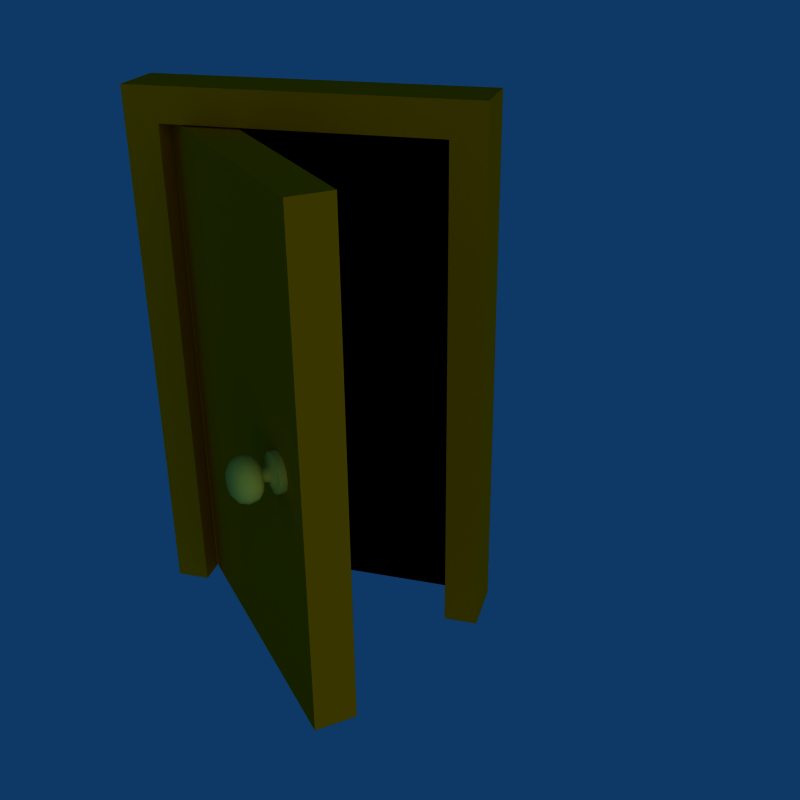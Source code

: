 # Source: Icons.blend  (saved by Blender 2.49.2; exported with 4.5.12 LTS)
import bpy
from mathutils import Matrix  # noqa: F401  (used for matrix-valued properties, if any)

bpy.ops.wm.read_factory_settings(use_empty=True)
scene = bpy.context.scene
scene.name = 'Scene'

# ---- collections
col_collection_1 = bpy.data.collections.new('Collection 1'); scene.collection.children.link(col_collection_1)
col_collection_1.hide_render = True
col_collection_1.hide_viewport = True
col_collection_2 = bpy.data.collections.new('Collection 2'); scene.collection.children.link(col_collection_2)

# ---- materials (node trees are filled in below, after node groups)
mat_material02 = bpy.data.materials.new('material02')
mat_material02.alpha_threshold = 0.0
mat_material02.diffuse_color = (1.0, 0.9999, 0.9999, 1.0)
mat_material02.roughness = 0.5
mat_material02.line_color = (0.0, 0.0, 0.0, 1.0)
mat_default = bpy.data.materials.new(' -- default --')
mat_default.alpha_threshold = 0.0
mat_default.diffuse_color = (0.7529, 0.4516, 0.0, 1.0)
mat_default.roughness = 0.5
mat_default.line_color = (0.0, 0.0, 0.0, 1.0)
mat_material03 = bpy.data.materials.new('material03')
mat_material03.alpha_threshold = 0.0
mat_material03.diffuse_color = (0.0, 0.0, 0.0, 1.0)
mat_material03.roughness = 0.5
mat_material03.specular_intensity = 0.0
mat_material03.line_color = (0.0, 0.0, 0.0, 1.0)
mat_material01 = bpy.data.materials.new('material01')
mat_material01.alpha_threshold = 0.0
mat_material01.diffuse_color = (0.8667, 0.7765, 0.2549, 1.0)
mat_material01.roughness = 0.5
mat_material01.line_color = (0.0, 0.0, 0.0, 1.0)

# ---- node groups
ng_auto_smooth = bpy.data.node_groups.new('Auto Smooth', 'GeometryNodeTree')
_s = ng_auto_smooth.interface.new_socket(name='Geometry', in_out='OUTPUT', socket_type='NodeSocketGeometry')
_s = ng_auto_smooth.interface.new_socket(name='Geometry', in_out='INPUT', socket_type='NodeSocketGeometry')
_s = ng_auto_smooth.interface.new_socket(name='Angle', in_out='INPUT', socket_type='NodeSocketFloat')
_s.subtype = 'ANGLE'
_s.min_value = 0.0
_s.max_value = 3.142
ng_auto_smooth.is_modifier = True
_N = ng_auto_smooth.nodes; _L = ng_auto_smooth.links
n0 = _N.new('NodeGroupOutput'); n0.name = 'Group Output'; n0.location = (480, -100)
n1 = _N.new('NodeGroupInput'); n1.name = 'Group Input'; n1.location = (-420, -300)
n2 = _N.new('NodeGroupInput'); n2.name = 'Group Input.001'; n2.location = (-60, -100)
n3 = _N.new('GeometryNodeSetShadeSmooth'); n3.name = 'Set Shade Smooth'; n3.location = (120, -100)
n3.domain = 'EDGE'
n4 = _N.new('GeometryNodeSetShadeSmooth'); n4.name = 'Set Shade Smooth.001'; n4.location = (300, -100)
n5 = _N.new('GeometryNodeInputMeshEdgeAngle'); n5.name = 'Edge Angle'; n5.location = (-420, -220)
n6 = _N.new('GeometryNodeInputEdgeSmooth'); n6.name = 'Is Edge Smooth'; n6.location = (-60, -160)
n7 = _N.new('GeometryNodeInputShadeSmooth'); n7.name = 'Is Face Smooth'; n7.location = (-240, -340)
n8 = _N.new('FunctionNodeBooleanMath'); n8.name = 'Boolean Math'; n8.location = (-60, -220)
n9 = _N.new('FunctionNodeCompare'); n9.name = 'Compare'; n9.location = (-240, -180)
n9.operation = 'LESS_EQUAL'
_L.new(n5.outputs[0], n9.inputs[0])
_L.new(n4.outputs[0], n0.inputs[0])
_L.new(n1.outputs[1], n9.inputs[1])
_L.new(n9.outputs[0], n8.inputs[0])
_L.new(n7.outputs[0], n8.inputs[1])
_L.new(n2.outputs[0], n3.inputs[0])
_L.new(n6.outputs[0], n3.inputs[1])
_L.new(n3.outputs[0], n4.inputs[0])
_L.new(n8.outputs[0], n3.inputs[2])
n0.is_active_output = True

# ---- material node trees

# ---- world
world_world = bpy.data.worlds.new('World'); scene.world = world_world
world_world.color = (0.05656, 0.2208, 0.4)
world_world.use_sun_shadow = False
world_world.sun_shadow_jitter_overblur = 0.0
world_world.cycles.sampling_method = 'MANUAL'
world_world.cycles.sample_map_resolution = 256

# ---- cameras
cam_camera = bpy.data.cameras.new('Camera')
cam_camera.passepartout_alpha = 0.2
cam_camera.clip_end = 100.0
cam_camera.lens = 49.0
cam_camera.ortho_scale = 7.314
cam_camera.show_passepartout = False
cam_camera.show_safe_areas = True
cam_camera.dof.focus_distance = 0.0
cam_camera.dof.aperture_fstop = 128.0

# ---- lights
light_lamp = bpy.data.lights.new('Lamp', 'SUN')
light_lamp.transmission_factor = 0.0
light_lamp.angle = 1.571
light_lamp.energy = 0.7634
light_lamp.shadow_buffer_clip_start = 0.5
light_lamp.shadow_soft_size = 1.0
light_lamp.shadow_cascade_max_distance = 1000.0
light_lamp.cycles.use_multiple_importance_sampling = False
light_spot = bpy.data.lights.new('Spot', 'POINT')
light_spot.transmission_factor = 0.0
light_spot.cutoff_distance = 30.0
light_spot.energy = 101.0
light_spot.shadow_buffer_clip_start = 1.001
light_spot.shadow_soft_size = 1.0
light_spot.shadow_maximum_resolution = 0.006
light_spot.use_absolute_resolution = True
light_spot.cycles.use_multiple_importance_sampling = False
light_spot_001 = bpy.data.lights.new('Spot.001', 'POINT')
light_spot_001.transmission_factor = 0.0
light_spot_001.cutoff_distance = 30.0
light_spot_001.energy = 101.0
light_spot_001.shadow_buffer_clip_start = 1.001
light_spot_001.shadow_soft_size = 1.0
light_spot_001.shadow_maximum_resolution = 0.006
light_spot_001.use_absolute_resolution = True
light_spot_001.cycles.use_multiple_importance_sampling = False
light_lamp_001 = bpy.data.lights.new('Lamp.001', 'SUN')
light_lamp_001.transmission_factor = 0.0
light_lamp_001.angle = 1.571
light_lamp_001.energy = 0.7634
light_lamp_001.shadow_buffer_clip_start = 0.5
light_lamp_001.shadow_soft_size = 1.0
light_lamp_001.shadow_cascade_max_distance = 1000.0
light_lamp_001.cycles.use_multiple_importance_sampling = False

# ---- meshes
me_arrow = bpy.data.meshes.new('Arrow')
me_arrow.from_pydata([(11.16, -7.563, 16.58), (27.9, -7.563, 26.59), (27.52, -7.562, 21.49), (43.07, -7.563, 21.49), (27.76, -7.563, 6.561), (27.34, -7.562, 11.5), (43.07, -7.563, 11.5), (11.16, -13.14, 16.58), (27.9, -13.14, 26.59), (27.52, -13.14, 21.49), (43.07, -13.14, 21.49), (27.76, -13.14, 6.561), (27.34, -13.14, 11.5), (43.07, -13.14, 11.5)], [], [(12, 9, 7), (1, 0, 8), (8, 0, 7), (9, 2, 1), (8, 9, 1), (9, 8, 7), (11, 4, 5), (12, 11, 5), (7, 0, 4), (11, 7, 4), (11, 12, 7), (10, 3, 2), (9, 10, 2), (12, 10, 9), (13, 6, 3), (10, 13, 3), (12, 5, 6), (13, 12, 6), (12, 13, 10), (5, 0, 2), (4, 0, 5), (2, 0, 1), (3, 5, 2), (6, 5, 3)])
_uv = me_arrow.uv_layers.new(name='UVTex')
_uv.uv.foreach_set('vector', [0.0, 0.0, 0.0, 0.0, 0.0, 0.0, 0.0, 0.0, 0.0, 0.0, 0.0, 0.0, 0.0, 0.0, 0.0, 0.0, 0.0, 0.0, 0.0, 0.0, 0.0, 0.0, 0.0, 0.0, 0.0, 0.0, 0.0, 0.0, 0.0, 0.0, 0.0, 0.0, 0.0, 0.0, 0.0, 0.0, 0.0, 0.0, 0.0, 0.0, 0.0, 0.0, 0.0, 0.0, 0.0, 0.0, 0.0, 0.0, 0.0, 0.0, 0.0, 0.0, 0.0, 0.0, 0.0, 0.0, 0.0, 0.0, 0.0, 0.0, 0.0, 0.0, 0.0, 0.0, 0.0, 0.0, 0.0, 0.0, 0.0, 0.0, 0.0, 0.0, 0.0, 0.0, 0.0, 0.0, 0.0, 0.0, 0.0, 0.0, 0.0, 0.0, 0.0, 0.0, 0.0, 0.0, 0.0, 0.0, 0.0, 0.0, 0.0, 0.0, 0.0, 0.0, 0.0, 0.0, 0.0, 0.0, 0.0, 0.0, 0.0, 0.0, 0.0, 0.0, 0.0, 0.0, 0.0, 0.0, 0.0, 0.0, 0.0, 0.0, 0.0, 0.0, 0.0, 0.0, 0.0, 0.0, 0.0, 0.0, 0.0, 0.0, 0.0, 0.0, 0.0, 0.0, 0.0, 0.0, 0.0, 0.0, 0.0, 0.0, 0.0, 0.0, 0.0, 0.0, 0.0, 0.0, 0.0, 0.0, 0.0, 0.0, 0.0, 0.0])
me_arrow.materials.append(mat_material02)
me_arrow.use_remesh_preserve_volume = False
me_arrow.use_remesh_preserve_attributes = False
me_arrow.use_mirror_vertex_groups = False
me_arrow.update()
me_door = bpy.data.meshes.new('Door')
me_door.from_pydata([(-9.921, -0.3363, -12.73), (-6.96, 2.33, 34.89), (-9.921, -0.3363, 34.89), (11.69, -18.38, -12.73), (8.725, -21.04, -12.73), (11.69, -18.38, 34.89), (8.725, -21.04, 34.89), (-13.31, -2.728, 38.28), (-13.31, 2.728, 38.28), (-10.1, 2.728, 35.04), (-10.1, -2.728, 35.04), (-10.1, 2.728, -12.79), (-13.31, -2.728, -12.79), (-10.1, -2.728, -12.79), (15.83, -2.728, -12.79), (19.05, -2.728, -12.79), (19.05, 2.728, -12.79), (15.83, 2.717, -12.84), (15.83, -2.728, 35.04), (19.05, -2.728, 38.28), (19.05, 2.728, 38.28), (15.83, 2.742, 35.04), (3.851, -16.64, 10.96), (3.902, -18.32, 10.96), (1.943, -18.1, 10.96), (1.565, -18.78, 10.96), (1.661, -19.58, 10.96), (4.524, -16.36, 10.05), (4.013, -16.82, 10.05), (4.393, -17.81, 10.62), (3.95, -18.37, 10.69), (3.367, -17.83, 10.23), (2.796, -17.83, 10.01), (2.122, -18.3, 9.956), (1.723, -18.95, 10.08), (1.759, -19.69, 10.41), (4.969, -16.85, 9.388), (4.458, -17.31, 9.388), (4.557, -18.0, 10.38), (4.08, -18.52, 10.5), (3.722, -18.22, 9.705), (3.258, -18.34, 9.323), (2.614, -18.85, 9.222), (2.152, -19.43, 9.441), (5.575, -17.53, 9.145), (5.064, -17.99, 9.145), (4.781, -18.24, 10.29), (4.258, -18.71, 10.43), (4.206, -18.76, 9.511), (3.89, -19.05, 9.07), (3.285, -19.59, 8.953), (2.738, -20.08, 9.206), (6.182, -18.2, 9.388), (5.671, -18.66, 9.388), (5.004, -18.49, 10.38), (4.436, -18.91, 10.5), (4.691, -19.3, 9.705), (4.522, -19.75, 9.323), (3.955, -20.34, 9.222), (3.325, -20.73, 9.441), (2.757, -20.8, 10.01), (6.627, -18.69, 10.05), (6.116, -19.16, 10.05), (5.168, -18.67, 10.62), (4.566, -19.06, 10.69), (5.045, -19.69, 10.23), (4.984, -20.26, 10.01), (4.446, -20.88, 9.956), (3.754, -21.21, 10.08), (6.789, -18.88, 10.96), (6.278, -19.34, 10.96), (5.228, -18.74, 10.96), (4.614, -19.11, 10.96), (5.175, -19.84, 10.96), (5.153, -20.45, 10.96), (4.626, -21.08, 10.96), (3.911, -21.38, 10.96), (6.627, -18.7, 11.87), (6.116, -19.16, 11.87), (5.168, -18.67, 11.29), (4.566, -19.06, 11.22), (5.045, -19.69, 11.68), (4.984, -20.26, 11.9), (4.446, -20.88, 11.96), (3.754, -21.21, 11.84), (3.024, -21.1, 11.5), (6.182, -18.2, 12.53), (5.671, -18.66, 12.53), (5.004, -18.49, 11.54), (4.436, -18.91, 11.42), (4.69, -19.3, 12.21), (4.521, -19.75, 12.59), (3.955, -20.34, 12.7), (3.325, -20.73, 12.48), (2.757, -20.8, 11.9), (5.575, -17.53, 12.77), (5.064, -17.99, 12.77), (4.78, -18.24, 11.63), (4.258, -18.71, 11.49), (4.206, -18.76, 12.41), (3.89, -19.05, 12.85), (3.284, -19.59, 12.96), (2.738, -20.08, 12.71), (4.968, -16.85, 12.53), (4.457, -17.31, 12.53), (4.557, -17.99, 11.54), (4.08, -18.52, 11.42), (3.721, -18.22, 12.21), (3.258, -18.34, 12.59), (2.613, -18.85, 12.7), (2.152, -19.43, 12.48), (2.026, -19.99, 11.9), (4.524, -16.36, 11.87), (4.013, -16.82, 11.87), (4.393, -17.81, 11.29), (3.949, -18.37, 11.22), (3.367, -17.83, 11.68), (2.795, -17.83, 11.9), (2.122, -18.3, 11.96), (1.723, -18.95, 11.83), (1.759, -19.69, 11.5), (4.362, -16.18, 10.96), (4.333, -17.75, 10.96), (3.237, -17.68, 10.96), (2.626, -17.64, 10.96), (2.026, -19.99, 10.01), (2.392, -20.39, 9.866), (3.025, -21.1, 10.41), (3.122, -21.21, 10.96), (2.275, -20.5, 10.96), (2.391, -20.39, 12.05)], [], [(2, 0, 6), (6, 0, 4), (6, 4, 3), (5, 6, 3), (6, 5, 1), (2, 6, 1), (19, 20, 8), (7, 19, 8), (7, 10, 18), (19, 7, 18), (11, 9, 10), (13, 11, 10), (13, 10, 7), (12, 13, 7), (15, 19, 18), (14, 15, 18), (16, 20, 19), (15, 16, 19), (21, 18, 10), (21, 10, 9), (21, 17, 18), (17, 14, 18), (17, 9, 11), (21, 9, 17), (22, 121, 28), (28, 121, 27), (37, 28, 27), (36, 37, 27), (45, 37, 36), (44, 45, 36), (53, 45, 44), (52, 53, 44), (62, 53, 52), (61, 62, 52), (70, 62, 61), (69, 70, 61), (78, 70, 69), (77, 78, 69), (87, 78, 77), (86, 87, 77), (96, 87, 86), (95, 96, 86), (104, 96, 95), (103, 104, 95), (113, 104, 103), (112, 113, 103), (22, 113, 112), (121, 22, 112), (29, 122, 22), (28, 29, 22), (38, 29, 28), (37, 38, 28), (46, 38, 37), (45, 46, 37), (54, 46, 45), (53, 54, 45), (63, 54, 53), (62, 63, 53), (71, 63, 62), (70, 71, 62), (79, 71, 70), (78, 79, 70), (88, 79, 78), (87, 88, 78), (97, 88, 87), (96, 97, 87), (105, 97, 96), (104, 105, 96), (114, 105, 104), (113, 114, 104), (122, 114, 113), (22, 122, 113), (30, 23, 122), (29, 30, 122), (39, 30, 29), (38, 39, 29), (47, 39, 38), (46, 47, 38), (55, 47, 46), (54, 55, 46), (64, 55, 54), (63, 64, 54), (72, 64, 63), (71, 72, 63), (80, 72, 71), (79, 80, 71), (89, 80, 79), (88, 89, 79), (98, 89, 88), (97, 98, 88), (106, 98, 97), (105, 106, 97), (115, 106, 105), (114, 115, 105), (23, 115, 114), (122, 23, 114), (31, 123, 23), (30, 31, 23), (40, 31, 30), (39, 40, 30), (48, 40, 39), (47, 48, 39), (56, 48, 47), (55, 56, 47), (65, 56, 55), (64, 65, 55), (73, 65, 64), (72, 73, 64), (81, 73, 72), (80, 81, 72), (90, 81, 80), (89, 90, 80), (99, 90, 89), (98, 99, 89), (107, 99, 98), (106, 107, 98), (116, 107, 106), (115, 116, 106), (123, 116, 115), (23, 123, 115), (32, 124, 123), (31, 32, 123), (41, 32, 31), (40, 41, 31), (49, 41, 40), (48, 49, 40), (57, 49, 48), (56, 57, 48), (66, 57, 56), (65, 66, 56), (74, 66, 65), (73, 74, 65), (82, 74, 73), (81, 82, 73), (91, 82, 81), (90, 91, 81), (100, 91, 90), (99, 100, 90), (108, 100, 99), (107, 108, 99), (117, 108, 107), (116, 117, 107), (124, 117, 116), (123, 124, 116), (33, 24, 124), (32, 33, 124), (42, 33, 32), (41, 42, 32), (50, 42, 41), (49, 50, 41), (58, 50, 49), (57, 58, 49), (67, 58, 57), (66, 67, 57), (75, 67, 66), (74, 75, 66), (83, 75, 74), (82, 83, 74), (92, 83, 82), (91, 92, 82), (101, 92, 91), (100, 101, 91), (109, 101, 100), (108, 109, 100), (118, 109, 108), (117, 118, 108), (24, 118, 117), (124, 24, 117), (34, 25, 24), (33, 34, 24), (43, 34, 33), (42, 43, 33), (51, 43, 42), (50, 51, 42), (59, 51, 50), (58, 59, 50), (68, 59, 58), (67, 68, 58), (76, 68, 67), (75, 76, 67), (84, 76, 75), (83, 84, 75), (93, 84, 83), (92, 93, 83), (102, 93, 92), (101, 102, 92), (110, 102, 101), (109, 110, 101), (119, 110, 109), (118, 119, 109), (25, 119, 118), (24, 25, 118), (35, 26, 25), (34, 35, 25), (125, 35, 34), (43, 125, 34), (126, 125, 43), (51, 126, 43), (60, 126, 51), (59, 60, 51), (127, 60, 59), (68, 127, 59), (128, 127, 68), (76, 128, 68), (85, 128, 76), (84, 85, 76), (94, 85, 84), (93, 94, 84), (130, 94, 93), (102, 130, 93), (111, 130, 102), (110, 111, 102), (120, 111, 110), (119, 120, 110), (26, 120, 119), (25, 26, 119), (35, 129, 26), (125, 129, 35), (126, 129, 125), (60, 129, 126), (127, 129, 60), (128, 129, 127), (85, 129, 128), (94, 129, 85), (130, 129, 94), (111, 129, 130), (120, 129, 111), (26, 129, 120)])
me_door.polygons.foreach_set('use_smooth', [True] * 228)
me_door.polygons.foreach_set('material_index', [0, 0, 0, 0, 0, 0, 0, 0, 0, 0, 0, 0, 0, 0, 0, 0, 0, 0, 0, 0, 0, 0, 1, 1, 2, 2, 2, 2, 2, 2, 2, 2, 2, 2, 2, 2, 2, 2, 2, 2, 2, 2, 2, 2, 2, 2, 2, 2, 2, 2, 2, 2, 2, 2, 2, 2, 2, 2, 2, 2, 2, 2, 2, 2, 2, 2, 2, 2, 2, 2, 2, 2, 2, 2, 2, 2, 2, 2, 2, 2, 2, 2, 2, 2, 2, 2, 2, 2, 2, 2, 2, 2, 2, 2, 2, 2, 2, 2, 2, 2, 2, 2, 2, 2, 2, 2, 2, 2, 2, 2, 2, 2, 2, 2, 2, 2, 2, 2, 2, 2, 2, 2, 2, 2, 2, 2, 2, 2, 2, 2, 2, 2, 2, 2, 2, 2, 2, 2, 2, 2, 2, 2, 2, 2, 2, 2, 2, 2, 2, 2, 2, 2, 2, 2, 2, 2, 2, 2, 2, 2, 2, 2, 2, 2, 2, 2, 2, 2, 2, 2, 2, 2, 2, 2, 2, 2, 2, 2, 2, 2, 2, 2, 2, 2, 2, 2, 2, 2, 2, 2, 2, 2, 2, 2, 2, 2, 2, 2, 2, 2, 2, 2, 2, 2, 2, 2, 2, 2, 2, 2, 2, 2, 2, 2, 2, 2, 2, 2, 2, 2, 2, 2, 2, 2, 2, 2, 2, 2])
_uv = me_door.uv_layers.new(name='UVTex')
_uv.uv.foreach_set('vector', [0.0, 1.0, 0.0, 0.0, 1.0, 1.0, 1.0, 1.0, 0.0, 0.0, 1.0, 0.0, 1.0, 1.0, 1.0, 0.0, 1.0, 0.0, 1.0, 1.0, 1.0, 1.0, 1.0, 0.0, 1.0, 1.0, 1.0, 1.0, 0.0, 1.0, 0.0, 1.0, 1.0, 1.0, 0.0, 1.0, 1.0, 1.0, 1.0, 1.0, 0.0, 1.0, 0.0, 1.0, 1.0, 1.0, 0.0, 1.0, 0.0, 1.0, 0.08627, 0.0, 0.9157, 0.0, 1.0, 1.0, 0.0, 1.0, 0.9157, 0.0, 0.0, 0.0, 0.0, 0.0, 0.0, 0.0, 0.0, 0.0, 0.0, 0.0, 0.0, 0.0, 0.0, 0.0, 0.0, 0.0, 0.0, 0.0, 0.0, 0.0, 0.0, 0.0, 0.0, 0.0, 0.0, 0.0, 0.0, 0.0, 0.0, 0.0, 0.0, 0.0, 0.0, 0.0, 0.0, 0.0, 0.0, 0.0, 0.0, 0.0, 0.0, 0.0, 0.0, 0.0, 0.0, 0.0, 0.0, 0.0, 0.0, 0.0, 0.0, 0.0, 0.0, 0.0, 0.0, 0.0, 0.0, 0.0, 0.0, 0.0, 0.0, 0.0, 0.0, 0.0, 0.0, 0.0, 0.0, 0.0, 0.0, 0.0, 0.0, 0.0, 0.0, 0.0, 0.0, 0.0, 0.0, 0.0, 0.0, 0.0, 0.0, 0.0, 0.0, 0.0, 0.08333, 0.0, 0.0, 0.0, 0.08333, 0.08333, 0.08333, 0.08333, 0.0, 0.0, 0.0, 0.08333, 0.08333, 0.1667, 0.08333, 0.08333, 0.0, 0.08333, 0.0, 0.1667, 0.08333, 0.1667, 0.0, 0.08333, 0.08333, 0.25, 0.08333, 0.1667, 0.0, 0.1667, 0.0, 0.25, 0.08333, 0.25, 0.0, 0.1667, 0.08333, 0.3333, 0.08333, 0.25, 0.0, 0.25, 0.0, 0.3333, 0.08333, 0.3333, 0.0, 0.25, 0.08333, 0.4167, 0.08333, 0.3333, 0.0, 0.3333, 0.0, 0.4167, 0.08333, 0.4167, 0.0, 0.3333, 0.08333, 0.5, 0.08333, 0.4167, 0.0, 0.4167, 0.0, 0.5, 0.08333, 0.5, 0.0, 0.4167, 0.08333, 0.5833, 0.08333, 0.5, 0.0, 0.5, 0.0, 0.5833, 0.08333, 0.5833, 0.0, 0.5, 0.08333, 0.6667, 0.08333, 0.5833, 0.0, 0.5833, 0.0, 0.6667, 0.08333, 0.6667, 0.0, 0.5833, 0.08333, 0.75, 0.08333, 0.6667, 0.0, 0.6667, 0.0, 0.75, 0.08333, 0.75, 0.0, 0.6667, 0.08333, 0.8333, 0.08333, 0.75, 0.0, 0.75, 0.0, 0.8333, 0.08333, 0.8333, 0.0, 0.75, 0.08333, 0.9167, 0.08333, 0.8333, 0.0, 0.8333, 0.0, 0.9167, 0.08333, 0.9167, 0.0, 0.8333, 0.08333, 1.0, 0.08333, 0.9167, 0.0, 0.9167, 0.0, 1.0, 0.08333, 1.0, 0.0, 0.9167, 0.1667, 0.08333, 0.1667, 0.0, 0.08333, 0.0, 0.08333, 0.08333, 0.1667, 0.08333, 0.08333, 0.0, 0.1667, 0.1667, 0.1667, 0.08333, 0.08333, 0.08333, 0.08333, 0.1667, 0.1667, 0.1667, 0.08333, 0.08333, 0.1667, 0.25, 0.1667, 0.1667, 0.08333, 0.1667, 0.08333, 0.25, 0.1667, 0.25, 0.08333, 0.1667, 0.1667, 0.3333, 0.1667, 0.25, 0.08333, 0.25, 0.08333, 0.3333, 0.1667, 0.3333, 0.08333, 0.25, 0.1667, 0.4167, 0.1667, 0.3333, 0.08333, 0.3333, 0.08333, 0.4167, 0.1667, 0.4167, 0.08333, 0.3333, 0.1667, 0.5, 0.1667, 0.4167, 0.08333, 0.4167, 0.08333, 0.5, 0.1667, 0.5, 0.08333, 0.4167, 0.1667, 0.5833, 0.1667, 0.5, 0.08333, 0.5, 0.08333, 0.5833, 0.1667, 0.5833, 0.08333, 0.5, 0.1667, 0.6667, 0.1667, 0.5833, 0.08333, 0.5833, 0.08333, 0.6667, 0.1667, 0.6667, 0.08333, 0.5833, 0.1667, 0.75, 0.1667, 0.6667, 0.08333, 0.6667, 0.08333, 0.75, 0.1667, 0.75, 0.08333, 0.6667, 0.1667, 0.8333, 0.1667, 0.75, 0.08333, 0.75, 0.08333, 0.8333, 0.1667, 0.8333, 0.08333, 0.75, 0.1667, 0.9167, 0.1667, 0.8333, 0.08333, 0.8333, 0.08333, 0.9167, 0.1667, 0.9167, 0.08333, 0.8333, 0.1667, 1.0, 0.1667, 0.9167, 0.08333, 0.9167, 0.08333, 1.0, 0.1667, 1.0, 0.08333, 0.9167, 0.25, 0.08333, 0.25, 0.0, 0.1667, 0.0, 0.1667, 0.08333, 0.25, 0.08333, 0.1667, 0.0, 0.25, 0.1667, 0.25, 0.08333, 0.1667, 0.08333, 0.1667, 0.1667, 0.25, 0.1667, 0.1667, 0.08333, 0.25, 0.25, 0.25, 0.1667, 0.1667, 0.1667, 0.1667, 0.25, 0.25, 0.25, 0.1667, 0.1667, 0.25, 0.3333, 0.25, 0.25, 0.1667, 0.25, 0.1667, 0.3333, 0.25, 0.3333, 0.1667, 0.25, 0.25, 0.4167, 0.25, 0.3333, 0.1667, 0.3333, 0.1667, 0.4167, 0.25, 0.4167, 0.1667, 0.3333, 0.25, 0.5, 0.25, 0.4167, 0.1667, 0.4167, 0.1667, 0.5, 0.25, 0.5, 0.1667, 0.4167, 0.25, 0.5833, 0.25, 0.5, 0.1667, 0.5, 0.1667, 0.5833, 0.25, 0.5833, 0.1667, 0.5, 0.25, 0.6667, 0.25, 0.5833, 0.1667, 0.5833, 0.1667, 0.6667, 0.25, 0.6667, 0.1667, 0.5833, 0.25, 0.75, 0.25, 0.6667, 0.1667, 0.6667, 0.1667, 0.75, 0.25, 0.75, 0.1667, 0.6667, 0.25, 0.8333, 0.25, 0.75, 0.1667, 0.75, 0.1667, 0.8333, 0.25, 0.8333, 0.1667, 0.75, 0.25, 0.9167, 0.25, 0.8333, 0.1667, 0.8333, 0.1667, 0.9167, 0.25, 0.9167, 0.1667, 0.8333, 0.25, 1.0, 0.25, 0.9167, 0.1667, 0.9167, 0.1667, 1.0, 0.25, 1.0, 0.1667, 0.9167, 0.3333, 0.08333, 0.3333, 0.0, 0.25, 0.0, 0.25, 0.08333, 0.3333, 0.08333, 0.25, 0.0, 0.3333, 0.1667, 0.3333, 0.08333, 0.25, 0.08333, 0.25, 0.1667, 0.3333, 0.1667, 0.25, 0.08333, 0.3333, 0.25, 0.3333, 0.1667, 0.25, 0.1667, 0.25, 0.25, 0.3333, 0.25, 0.25, 0.1667, 0.3333, 0.3333, 0.3333, 0.25, 0.25, 0.25, 0.25, 0.3333, 0.3333, 0.3333, 0.25, 0.25, 0.3333, 0.4167, 0.3333, 0.3333, 0.25, 0.3333, 0.25, 0.4167, 0.3333, 0.4167, 0.25, 0.3333, 0.3333, 0.5, 0.3333, 0.4167, 0.25, 0.4167, 0.25, 0.5, 0.3333, 0.5, 0.25, 0.4167, 0.3333, 0.5833, 0.3333, 0.5, 0.25, 0.5, 0.25, 0.5833, 0.3333, 0.5833, 0.25, 0.5, 0.3333, 0.6667, 0.3333, 0.5833, 0.25, 0.5833, 0.25, 0.6667, 0.3333, 0.6667, 0.25, 0.5833, 0.3333, 0.75, 0.3333, 0.6667, 0.25, 0.6667, 0.25, 0.75, 0.3333, 0.75, 0.25, 0.6667, 0.3333, 0.8333, 0.3333, 0.75, 0.25, 0.75, 0.25, 0.8333, 0.3333, 0.8333, 0.25, 0.75, 0.3333, 0.9167, 0.3333, 0.8333, 0.25, 0.8333, 0.25, 0.9167, 0.3333, 0.9167, 0.25, 0.8333, 0.3333, 1.0, 0.3333, 0.9167, 0.25, 0.9167, 0.25, 1.0, 0.3333, 1.0, 0.25, 0.9167, 0.4167, 0.08333, 0.4167, 0.0, 0.3333, 0.0, 0.3333, 0.08333, 0.4167, 0.08333, 0.3333, 0.0, 0.4167, 0.1667, 0.4167, 0.08333, 0.3333, 0.08333, 0.3333, 0.1667, 0.4167, 0.1667, 0.3333, 0.08333, 0.4167, 0.25, 0.4167, 0.1667, 0.3333, 0.1667, 0.3333, 0.25, 0.4167, 0.25, 0.3333, 0.1667, 0.4167, 0.3333, 0.4167, 0.25, 0.3333, 0.25, 0.3333, 0.3333, 0.4167, 0.3333, 0.3333, 0.25, 0.4167, 0.4167, 0.4167, 0.3333, 0.3333, 0.3333, 0.3333, 0.4167, 0.4167, 0.4167, 0.3333, 0.3333, 0.4167, 0.5, 0.4167, 0.4167, 0.3333, 0.4167, 0.3333, 0.5, 0.4167, 0.5, 0.3333, 0.4167, 0.4167, 0.5833, 0.4167, 0.5, 0.3333, 0.5, 0.3333, 0.5833, 0.4167, 0.5833, 0.3333, 0.5, 0.4167, 0.6667, 0.4167, 0.5833, 0.3333, 0.5833, 0.3333, 0.6667, 0.4167, 0.6667, 0.3333, 0.5833, 0.4167, 0.75, 0.4167, 0.6667, 0.3333, 0.6667, 0.3333, 0.75, 0.4167, 0.75, 0.3333, 0.6667, 0.4167, 0.8333, 0.4167, 0.75, 0.3333, 0.75, 0.3333, 0.8333, 0.4167, 0.8333, 0.3333, 0.75, 0.4167, 0.9167, 0.4167, 0.8333, 0.3333, 0.8333, 0.3333, 0.9167, 0.4167, 0.9167, 0.3333, 0.8333, 0.4167, 1.0, 0.4167, 0.9167, 0.3333, 0.9167, 0.3333, 1.0, 0.4167, 1.0, 0.3333, 0.9167, 0.5, 0.08333, 0.5, 0.0, 0.4167, 0.0, 0.4167, 0.08333, 0.5, 0.08333, 0.4167, 0.0, 0.5, 0.1667, 0.5, 0.08333, 0.4167, 0.08333, 0.4167, 0.1667, 0.5, 0.1667, 0.4167, 0.08333, 0.5, 0.25, 0.5, 0.1667, 0.4167, 0.1667, 0.4167, 0.25, 0.5, 0.25, 0.4167, 0.1667, 0.5, 0.3333, 0.5, 0.25, 0.4167, 0.25, 0.4167, 0.3333, 0.5, 0.3333, 0.4167, 0.25, 0.5, 0.4167, 0.5, 0.3333, 0.4167, 0.3333, 0.4167, 0.4167, 0.5, 0.4167, 0.4167, 0.3333, 0.5, 0.5, 0.5, 0.4167, 0.4167, 0.4167, 0.4167, 0.5, 0.5, 0.5, 0.4167, 0.4167, 0.5, 0.5833, 0.5, 0.5, 0.4167, 0.5, 0.4167, 0.5833, 0.5, 0.5833, 0.4167, 0.5, 0.5, 0.6667, 0.5, 0.5833, 0.4167, 0.5833, 0.4167, 0.6667, 0.5, 0.6667, 0.4167, 0.5833, 0.5, 0.75, 0.5, 0.6667, 0.4167, 0.6667, 0.4167, 0.75, 0.5, 0.75, 0.4167, 0.6667, 0.5, 0.8333, 0.5, 0.75, 0.4167, 0.75, 0.4167, 0.8333, 0.5, 0.8333, 0.4167, 0.75, 0.5, 0.9167, 0.5, 0.8333, 0.4167, 0.8333, 0.4167, 0.9167, 0.5, 0.9167, 0.4167, 0.8333, 0.5, 1.0, 0.5, 0.9167, 0.4167, 0.9167, 0.4167, 1.0, 0.5, 1.0, 0.4167, 0.9167, 0.5833, 0.08333, 0.5833, 0.0, 0.5, 0.0, 0.5, 0.08333, 0.5833, 0.08333, 0.5, 0.0, 0.5833, 0.1667, 0.5833, 0.08333, 0.5, 0.08333, 0.5, 0.1667, 0.5833, 0.1667, 0.5, 0.08333, 0.5833, 0.25, 0.5833, 0.1667, 0.5, 0.1667, 0.5, 0.25, 0.5833, 0.25, 0.5, 0.1667, 0.5833, 0.3333, 0.5833, 0.25, 0.5, 0.25, 0.5, 0.3333, 0.5833, 0.3333, 0.5, 0.25, 0.5833, 0.4167, 0.5833, 0.3333, 0.5, 0.3333, 0.5, 0.4167, 0.5833, 0.4167, 0.5, 0.3333, 0.5833, 0.5, 0.5833, 0.4167, 0.5, 0.4167, 0.5, 0.5, 0.5833, 0.5, 0.5, 0.4167, 0.5833, 0.5833, 0.5833, 0.5, 0.5, 0.5, 0.5, 0.5833, 0.5833, 0.5833, 0.5, 0.5, 0.5833, 0.6667, 0.5833, 0.5833, 0.5, 0.5833, 0.5, 0.6667, 0.5833, 0.6667, 0.5, 0.5833, 0.5833, 0.75, 0.5833, 0.6667, 0.5, 0.6667, 0.5, 0.75, 0.5833, 0.75, 0.5, 0.6667, 0.5833, 0.8333, 0.5833, 0.75, 0.5, 0.75, 0.5, 0.8333, 0.5833, 0.8333, 0.5, 0.75, 0.5833, 0.9167, 0.5833, 0.8333, 0.5, 0.8333, 0.5, 0.9167, 0.5833, 0.9167, 0.5, 0.8333, 0.5833, 1.0, 0.5833, 0.9167, 0.5, 0.9167, 0.5, 1.0, 0.5833, 1.0, 0.5, 0.9167, 0.6667, 0.08333, 0.6667, 0.0, 0.5833, 0.0, 0.5833, 0.08333, 0.6667, 0.08333, 0.5833, 0.0, 0.6667, 0.1667, 0.6667, 0.08333, 0.5833, 0.08333, 0.5833, 0.1667, 0.6667, 0.1667, 0.5833, 0.08333, 0.6667, 0.25, 0.6667, 0.1667, 0.5833, 0.1667, 0.5833, 0.25, 0.6667, 0.25, 0.5833, 0.1667, 0.6667, 0.3333, 0.6667, 0.25, 0.5833, 0.25, 0.5833, 0.3333, 0.6667, 0.3333, 0.5833, 0.25, 0.6667, 0.4167, 0.6667, 0.3333, 0.5833, 0.3333, 0.5833, 0.4167, 0.6667, 0.4167, 0.5833, 0.3333, 0.6667, 0.5, 0.6667, 0.4167, 0.5833, 0.4167, 0.5833, 0.5, 0.6667, 0.5, 0.5833, 0.4167, 0.6667, 0.5833, 0.6667, 0.5, 0.5833, 0.5, 0.5833, 0.5833, 0.6667, 0.5833, 0.5833, 0.5, 0.6667, 0.6667, 0.6667, 0.5833, 0.5833, 0.5833, 0.5833, 0.6667, 0.6667, 0.6667, 0.5833, 0.5833, 0.6667, 0.75, 0.6667, 0.6667, 0.5833, 0.6667, 0.5833, 0.75, 0.6667, 0.75, 0.5833, 0.6667, 0.6667, 0.8333, 0.6667, 0.75, 0.5833, 0.75, 0.5833, 0.8333, 0.6667, 0.8333, 0.5833, 0.75, 0.6667, 0.9167, 0.6667, 0.8333, 0.5833, 0.8333, 0.5833, 0.9167, 0.6667, 0.9167, 0.5833, 0.8333, 0.6667, 1.0, 0.6667, 0.9167, 0.5833, 0.9167, 0.5833, 1.0, 0.6667, 1.0, 0.5833, 0.9167, 0.75, 0.08333, 0.75, 0.0, 0.6667, 0.0, 0.75, 0.1667, 0.75, 0.08333, 0.6667, 0.08333, 0.75, 0.25, 0.75, 0.1667, 0.6667, 0.1667, 0.75, 0.3333, 0.75, 0.25, 0.6667, 0.25, 0.75, 0.4167, 0.75, 0.3333, 0.6667, 0.3333, 0.75, 0.5, 0.75, 0.4167, 0.6667, 0.4167, 0.75, 0.5833, 0.75, 0.5, 0.6667, 0.5, 0.75, 0.6667, 0.75, 0.5833, 0.6667, 0.5833, 0.75, 0.75, 0.75, 0.6667, 0.6667, 0.6667, 0.75, 0.8333, 0.75, 0.75, 0.6667, 0.75, 0.75, 0.9167, 0.75, 0.8333, 0.6667, 0.8333, 0.75, 1.0, 0.75, 0.9167, 0.6667, 0.9167])
me_door.materials.append(mat_default)
me_door.materials.append(mat_material03)
me_door.materials.append(mat_material01)
me_door.use_remesh_preserve_volume = False
me_door.use_remesh_preserve_attributes = False
me_door.use_mirror_vertex_groups = False
me_door.update()
arm_armature = bpy.data.armatures.new('Armature')  # bones are not reproduced

# ---- objects
ob_arrowarm = bpy.data.objects.new('ArrowArm', arm_armature)
ob_lamp_001 = bpy.data.objects.new('Lamp.001', light_lamp)
ob_arrow = bpy.data.objects.new('Arrow', me_arrow)
ob_lamp = bpy.data.objects.new('Lamp', light_spot)
ob_camera = bpy.data.objects.new('Camera', cam_camera)
ob_lamp_003 = bpy.data.objects.new('Lamp.003', light_spot_001)
ob_lamp_002 = bpy.data.objects.new('Lamp.002', light_lamp_001)
ob_door = bpy.data.objects.new('Door', me_door)

# ---- transforms, parenting, visibility, modifiers, constraints
ob_arrowarm.location = (3.049, -2.103, 1.613)
ob_arrowarm.rotation_euler = (0.09772, -1.583, -0.6869)
ob_arrowarm.lock_rotations_4d = False
ob_arrowarm.empty_display_type = 'ARROWS'
ob_arrowarm.show_in_front = True
ob_arrowarm.lineart.crease_threshold = 0.0
ob_lamp_001.location = (13.91, -14.54, 3.697)
ob_lamp_001.rotation_euler = (-1.276, 1.074, -2.151)
ob_lamp_001.lock_rotations_4d = False
ob_lamp_001.empty_display_type = 'ARROWS'
ob_lamp_001.lineart.crease_threshold = 0.0
ob_arrow.location = (0.9213, 0.6795, 0.005442)
ob_arrow.rotation_euler = (0.0, -0.0, -0.6188)
ob_arrow.scale = (0.1, 0.1, 0.1)
ob_arrow.lock_rotations_4d = False
ob_arrow.empty_display_type = 'ARROWS'
ob_arrow.lineart.crease_threshold = 0.0
_vg = ob_arrow.vertex_groups.new(name='Bone')
_vg.add([0, 1, 2, 3, 4, 5, 6, 7, 8, 9, 10, 11, 12, 13], 1.0, 'REPLACE')
_m = ob_arrow.modifiers.new('Armature', 'ARMATURE')
_m.object = ob_arrowarm
_m.use_bone_envelopes = True
ob_lamp.location = (-6.519, -9.374, 5.789)
ob_lamp.rotation_euler = (0.7265, 0.127, 5.206)
ob_lamp.lock_rotations_4d = False
ob_lamp.empty_display_type = 'ARROWS'
ob_lamp.color = (0.0, 0.0, 0.0, 0.0)
ob_lamp.lineart.crease_threshold = 0.0
ob_camera.location = (3.664, -8.822, 5.541)
ob_camera.rotation_euler = (1.109, 0.01082, 0.2813)
ob_camera.lock_rotations_4d = False
ob_camera.empty_display_type = 'ARROWS'
ob_camera.color = (0.0, 0.0, 0.0, 0.0)
ob_camera.display_type = 'WIRE'
ob_camera.lineart.crease_threshold = 0.0
ob_lamp_003.location = (-8.589, -7.145, 9.217)
ob_lamp_003.rotation_euler = (0.7265, 0.127, 5.206)
ob_lamp_003.lock_rotations_4d = False
ob_lamp_003.empty_display_type = 'ARROWS'
ob_lamp_003.color = (0.0, 0.0, 0.0, 0.0)
ob_lamp_003.lineart.crease_threshold = 0.0
ob_lamp_002.location = (13.87, -14.73, 3.479)
ob_lamp_002.rotation_euler = (-1.276, 1.074, -2.151)
ob_lamp_002.lock_rotations_4d = False
ob_lamp_002.empty_display_type = 'ARROWS'
ob_lamp_002.lineart.crease_threshold = 0.0
ob_door.location = (0.0, 0.0, 0.0)
ob_door.scale = (0.1, 0.1, 0.1)
ob_door.lock_rotations_4d = False
ob_door.empty_display_type = 'ARROWS'
ob_door.lineart.crease_threshold = 0.0
_m = ob_door.modifiers.new('Auto Smooth', 'NODES')
_m.node_group = ng_auto_smooth
_gi = [s.identifier for s in ng_auto_smooth.interface.items_tree if s.item_type == 'SOCKET' and s.in_out == 'INPUT']
_m[_gi[1]] = 1.222  # Angle

# ---- collection membership
col_collection_1.objects.link(ob_arrowarm)
col_collection_1.objects.link(ob_lamp_001)
col_collection_1.objects.link(ob_arrow)
col_collection_1.objects.link(ob_lamp)
col_collection_1.objects.link(ob_camera)
col_collection_2.objects.link(ob_lamp_003)
col_collection_2.objects.link(ob_lamp_002)
col_collection_2.objects.link(ob_door)
col_collection_2.objects.link(ob_camera)

# ---- scene / render settings (as saved in the file)
scene.camera = ob_camera
scene.frame_start = 1; scene.frame_end = 1; scene.frame_set(1)
scene.render.engine = 'BLENDER_EEVEE_NEXT'
scene.render.image_settings.compression = 90
scene.render.resolution_x = 64
scene.render.resolution_y = 64
scene.render.pixel_aspect_x = 100.0
scene.render.pixel_aspect_y = 100.0
scene.render.fps = 25
scene.render.dither_intensity = 0.0
scene.render.film_transparent = True
scene.render.use_compositing = False
scene.render.use_sequencer = False
scene.render.bake_margin = 2
scene.render.bake_bias = 0.0
scene.render.use_stamp_time = False
scene.render.use_stamp_date = False
scene.render.use_stamp_frame = False
scene.render.use_stamp_camera = False
scene.render.use_stamp_scene = False
scene.render.use_stamp_filename = False
scene.render.use_stamp_render_time = False
scene.render.stamp_font_size = 0
scene.cycles.use_denoising = False
scene.cycles.samples = 10
scene.cycles.sampling_pattern = 'TABULATED_SOBOL'
scene.cycles.light_sampling_threshold = 0.0
scene.cycles.use_adaptive_sampling = False
scene.cycles.use_light_tree = False
scene.cycles.blur_glossy = 0.0
scene.cycles.volume_bounces = 1
scene.cycles.pixel_filter_type = 'GAUSSIAN'
scene.cycles.sample_clamp_indirect = 0.0
scene.view_settings.view_transform = 'Raw'
bpy.context.view_layer.update()
